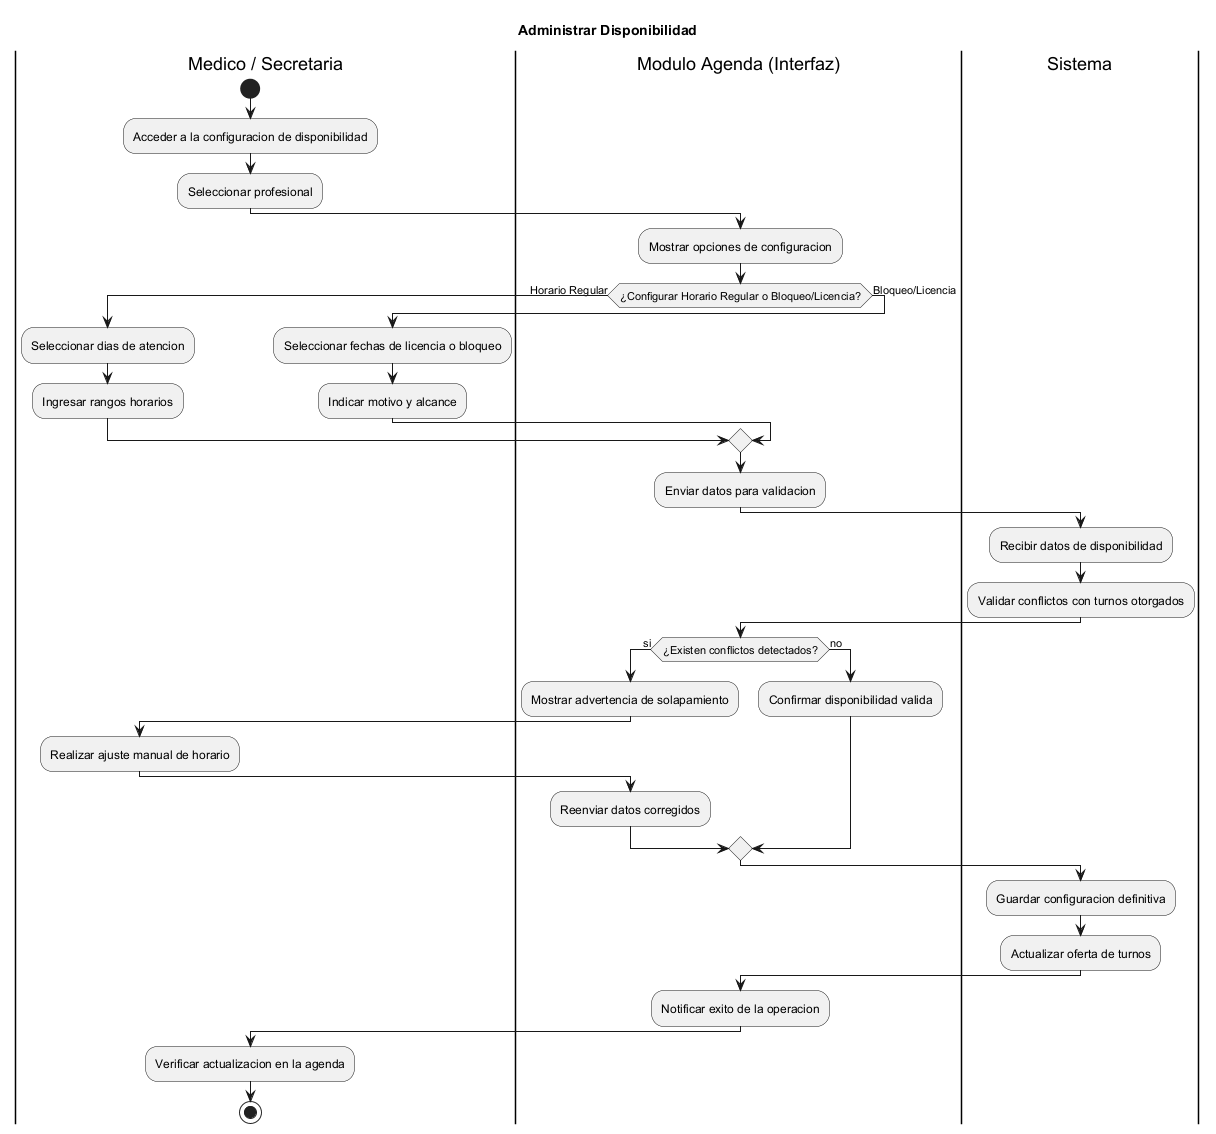

The diagram above was rendered by PlantUML. Its source (embedded in the PNG):
@startuml
title Administrar Disponibilidad
|Medico / Secretaria|
start
:Acceder a la configuracion de disponibilidad;
:Seleccionar profesional;

|Modulo Agenda (Interfaz)|
:Mostrar opciones de configuracion;
if (¿Configurar Horario Regular o Bloqueo/Licencia?) then (Horario Regular)
    |Medico / Secretaria|
    :Seleccionar dias de atencion;
    :Ingresar rangos horarios;
else (Bloqueo/Licencia)
    |Medico / Secretaria|
    :Seleccionar fechas de licencia o bloqueo;
    :Indicar motivo y alcance;
endif

|Modulo Agenda (Interfaz)|
:Enviar datos para validacion;

|Sistema|
:Recibir datos de disponibilidad;
:Validar conflictos con turnos otorgados;

|Modulo Agenda (Interfaz)|
if (¿Existen conflictos detectados?) then (si)
    :Mostrar advertencia de solapamiento;
    |Medico / Secretaria|
    :Realizar ajuste manual de horario;
    |Modulo Agenda (Interfaz)|
    :Reenviar datos corregidos;
else (no)
    :Confirmar disponibilidad valida;
endif

|Sistema|
:Guardar configuracion definitiva;
:Actualizar oferta de turnos;

|Modulo Agenda (Interfaz)|
:Notificar exito de la operacion;

|Medico / Secretaria|
:Verificar actualizacion en la agenda;
stop
@enduml